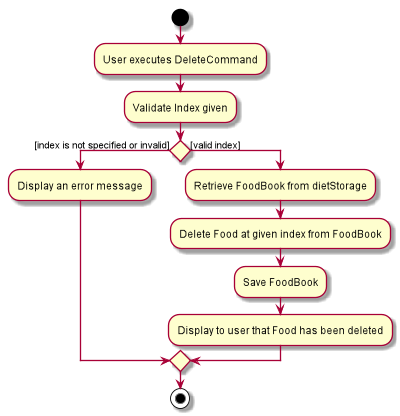

The diagram above was rendered by PlantUML. Its source (embedded in the PNG):
@startuml
start

:User executes DeleteCommand;
:Validate Index given;

if () then ([index is not specified or invalid])
    :Display an error message;

else ([valid index])
    :Retrieve FoodBook from dietStorage;
    :Delete Food at given index from FoodBook;
    :Save FoodBook;
    :Display to user that Food has been deleted;

endif
stop
@enduml